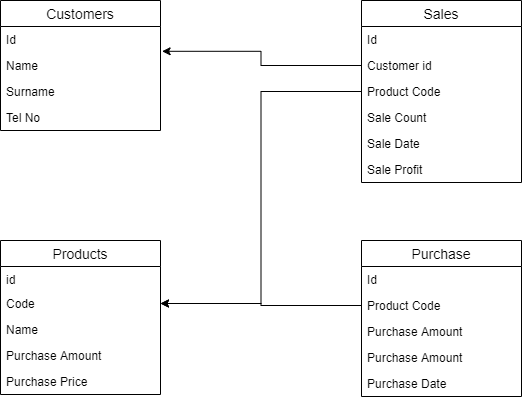

The diagram above was exported from draw.io. Its source (the exported page's mxGraphModel, read from the mxfile embedded in the PNG):
<mxGraphModel dx="1865" dy="531" grid="1" gridSize="10" guides="1" tooltips="1" connect="1" arrows="1" fold="1" page="1" pageScale="1" pageWidth="827" pageHeight="1169" math="0" shadow="0">
  <root>
    <mxCell id="0" />
    <mxCell id="1" parent="0" />
    <mxCell id="ROccpZoSIbCPaizkJOHA-5" value="Products" style="swimlane;fontStyle=0;childLayout=stackLayout;horizontal=1;startSize=26;horizontalStack=0;resizeParent=1;resizeParentMax=0;resizeLast=0;collapsible=1;marginBottom=0;align=center;fontSize=14;" vertex="1" parent="1">
      <mxGeometry x="-161" y="520" width="160" height="154" as="geometry" />
    </mxCell>
    <mxCell id="ROccpZoSIbCPaizkJOHA-6" value="id" style="text;strokeColor=none;fillColor=none;spacingLeft=4;spacingRight=4;overflow=hidden;rotatable=0;points=[[0,0.5],[1,0.5]];portConstraint=eastwest;fontSize=12;" vertex="1" parent="ROccpZoSIbCPaizkJOHA-5">
      <mxGeometry y="26" width="160" height="24" as="geometry" />
    </mxCell>
    <mxCell id="ROccpZoSIbCPaizkJOHA-7" value="Code" style="text;strokeColor=none;fillColor=none;spacingLeft=4;spacingRight=4;overflow=hidden;rotatable=0;points=[[0,0.5],[1,0.5]];portConstraint=eastwest;fontSize=12;" vertex="1" parent="ROccpZoSIbCPaizkJOHA-5">
      <mxGeometry y="50" width="160" height="26" as="geometry" />
    </mxCell>
    <mxCell id="ROccpZoSIbCPaizkJOHA-8" value="Name" style="text;strokeColor=none;fillColor=none;spacingLeft=4;spacingRight=4;overflow=hidden;rotatable=0;points=[[0,0.5],[1,0.5]];portConstraint=eastwest;fontSize=12;" vertex="1" parent="ROccpZoSIbCPaizkJOHA-5">
      <mxGeometry y="76" width="160" height="26" as="geometry" />
    </mxCell>
    <mxCell id="ROccpZoSIbCPaizkJOHA-30" value="Purchase Amount" style="text;strokeColor=none;fillColor=none;spacingLeft=4;spacingRight=4;overflow=hidden;rotatable=0;points=[[0,0.5],[1,0.5]];portConstraint=eastwest;fontSize=12;" vertex="1" parent="ROccpZoSIbCPaizkJOHA-5">
      <mxGeometry y="102" width="160" height="26" as="geometry" />
    </mxCell>
    <mxCell id="ROccpZoSIbCPaizkJOHA-31" value="Purchase Price" style="text;strokeColor=none;fillColor=none;spacingLeft=4;spacingRight=4;overflow=hidden;rotatable=0;points=[[0,0.5],[1,0.5]];portConstraint=eastwest;fontSize=12;" vertex="1" parent="ROccpZoSIbCPaizkJOHA-5">
      <mxGeometry y="128" width="160" height="26" as="geometry" />
    </mxCell>
    <mxCell id="ROccpZoSIbCPaizkJOHA-11" value="Purchase" style="swimlane;fontStyle=0;childLayout=stackLayout;horizontal=1;startSize=26;horizontalStack=0;resizeParent=1;resizeParentMax=0;resizeLast=0;collapsible=1;marginBottom=0;align=center;fontSize=14;" vertex="1" parent="1">
      <mxGeometry x="200" y="520" width="160" height="156" as="geometry" />
    </mxCell>
    <mxCell id="ROccpZoSIbCPaizkJOHA-12" value="Id" style="text;strokeColor=none;fillColor=none;spacingLeft=4;spacingRight=4;overflow=hidden;rotatable=0;points=[[0,0.5],[1,0.5]];portConstraint=eastwest;fontSize=12;" vertex="1" parent="ROccpZoSIbCPaizkJOHA-11">
      <mxGeometry y="26" width="160" height="26" as="geometry" />
    </mxCell>
    <mxCell id="ROccpZoSIbCPaizkJOHA-13" value="Product Code" style="text;strokeColor=none;fillColor=none;spacingLeft=4;spacingRight=4;overflow=hidden;rotatable=0;points=[[0,0.5],[1,0.5]];portConstraint=eastwest;fontSize=12;" vertex="1" parent="ROccpZoSIbCPaizkJOHA-11">
      <mxGeometry y="52" width="160" height="26" as="geometry" />
    </mxCell>
    <mxCell id="ROccpZoSIbCPaizkJOHA-14" value="Purchase Amount" style="text;strokeColor=none;fillColor=none;spacingLeft=4;spacingRight=4;overflow=hidden;rotatable=0;points=[[0,0.5],[1,0.5]];portConstraint=eastwest;fontSize=12;" vertex="1" parent="ROccpZoSIbCPaizkJOHA-11">
      <mxGeometry y="78" width="160" height="26" as="geometry" />
    </mxCell>
    <mxCell id="ROccpZoSIbCPaizkJOHA-36" value="Purchase Amount" style="text;strokeColor=none;fillColor=none;spacingLeft=4;spacingRight=4;overflow=hidden;rotatable=0;points=[[0,0.5],[1,0.5]];portConstraint=eastwest;fontSize=12;" vertex="1" parent="ROccpZoSIbCPaizkJOHA-11">
      <mxGeometry y="104" width="160" height="26" as="geometry" />
    </mxCell>
    <mxCell id="ROccpZoSIbCPaizkJOHA-37" value="Purchase Date" style="text;strokeColor=none;fillColor=none;spacingLeft=4;spacingRight=4;overflow=hidden;rotatable=0;points=[[0,0.5],[1,0.5]];portConstraint=eastwest;fontSize=12;" vertex="1" parent="ROccpZoSIbCPaizkJOHA-11">
      <mxGeometry y="130" width="160" height="26" as="geometry" />
    </mxCell>
    <mxCell id="ROccpZoSIbCPaizkJOHA-18" value="Sales" style="swimlane;fontStyle=0;childLayout=stackLayout;horizontal=1;startSize=26;horizontalStack=0;resizeParent=1;resizeParentMax=0;resizeLast=0;collapsible=1;marginBottom=0;align=center;fontSize=14;" vertex="1" parent="1">
      <mxGeometry x="200" y="280" width="160" height="182" as="geometry" />
    </mxCell>
    <mxCell id="ROccpZoSIbCPaizkJOHA-19" value="Id" style="text;strokeColor=none;fillColor=none;spacingLeft=4;spacingRight=4;overflow=hidden;rotatable=0;points=[[0,0.5],[1,0.5]];portConstraint=eastwest;fontSize=12;" vertex="1" parent="ROccpZoSIbCPaizkJOHA-18">
      <mxGeometry y="26" width="160" height="26" as="geometry" />
    </mxCell>
    <mxCell id="ROccpZoSIbCPaizkJOHA-20" value="Customer id" style="text;strokeColor=none;fillColor=none;spacingLeft=4;spacingRight=4;overflow=hidden;rotatable=0;points=[[0,0.5],[1,0.5]];portConstraint=eastwest;fontSize=12;" vertex="1" parent="ROccpZoSIbCPaizkJOHA-18">
      <mxGeometry y="52" width="160" height="26" as="geometry" />
    </mxCell>
    <mxCell id="ROccpZoSIbCPaizkJOHA-21" value="Product Code" style="text;strokeColor=none;fillColor=none;spacingLeft=4;spacingRight=4;overflow=hidden;rotatable=0;points=[[0,0.5],[1,0.5]];portConstraint=eastwest;fontSize=12;" vertex="1" parent="ROccpZoSIbCPaizkJOHA-18">
      <mxGeometry y="78" width="160" height="26" as="geometry" />
    </mxCell>
    <mxCell id="ROccpZoSIbCPaizkJOHA-23" value="Sale Count" style="text;strokeColor=none;fillColor=none;spacingLeft=4;spacingRight=4;overflow=hidden;rotatable=0;points=[[0,0.5],[1,0.5]];portConstraint=eastwest;fontSize=12;" vertex="1" parent="ROccpZoSIbCPaizkJOHA-18">
      <mxGeometry y="104" width="160" height="26" as="geometry" />
    </mxCell>
    <mxCell id="ROccpZoSIbCPaizkJOHA-24" value="Sale Date" style="text;strokeColor=none;fillColor=none;spacingLeft=4;spacingRight=4;overflow=hidden;rotatable=0;points=[[0,0.5],[1,0.5]];portConstraint=eastwest;fontSize=12;" vertex="1" parent="ROccpZoSIbCPaizkJOHA-18">
      <mxGeometry y="130" width="160" height="26" as="geometry" />
    </mxCell>
    <mxCell id="ROccpZoSIbCPaizkJOHA-25" value="Sale Profit" style="text;strokeColor=none;fillColor=none;spacingLeft=4;spacingRight=4;overflow=hidden;rotatable=0;points=[[0,0.5],[1,0.5]];portConstraint=eastwest;fontSize=12;" vertex="1" parent="ROccpZoSIbCPaizkJOHA-18">
      <mxGeometry y="156" width="160" height="26" as="geometry" />
    </mxCell>
    <mxCell id="ROccpZoSIbCPaizkJOHA-1" value="Customers" style="swimlane;fontStyle=0;childLayout=stackLayout;horizontal=1;startSize=26;horizontalStack=0;resizeParent=1;resizeParentMax=0;resizeLast=0;collapsible=1;marginBottom=0;align=center;fontSize=14;" vertex="1" parent="1">
      <mxGeometry x="-161" y="280" width="160" height="130" as="geometry" />
    </mxCell>
    <mxCell id="ROccpZoSIbCPaizkJOHA-2" value="Id" style="text;strokeColor=none;fillColor=none;spacingLeft=4;spacingRight=4;overflow=hidden;rotatable=0;points=[[0,0.5],[1,0.5]];portConstraint=eastwest;fontSize=12;" vertex="1" parent="ROccpZoSIbCPaizkJOHA-1">
      <mxGeometry y="26" width="160" height="26" as="geometry" />
    </mxCell>
    <mxCell id="ROccpZoSIbCPaizkJOHA-3" value="Name" style="text;strokeColor=none;fillColor=none;spacingLeft=4;spacingRight=4;overflow=hidden;rotatable=0;points=[[0,0.5],[1,0.5]];portConstraint=eastwest;fontSize=12;" vertex="1" parent="ROccpZoSIbCPaizkJOHA-1">
      <mxGeometry y="52" width="160" height="26" as="geometry" />
    </mxCell>
    <mxCell id="ROccpZoSIbCPaizkJOHA-34" value="Surname" style="text;strokeColor=none;fillColor=none;spacingLeft=4;spacingRight=4;overflow=hidden;rotatable=0;points=[[0,0.5],[1,0.5]];portConstraint=eastwest;fontSize=12;" vertex="1" parent="ROccpZoSIbCPaizkJOHA-1">
      <mxGeometry y="78" width="160" height="26" as="geometry" />
    </mxCell>
    <mxCell id="ROccpZoSIbCPaizkJOHA-4" value="Tel No" style="text;strokeColor=none;fillColor=none;spacingLeft=4;spacingRight=4;overflow=hidden;rotatable=0;points=[[0,0.5],[1,0.5]];portConstraint=eastwest;fontSize=12;" vertex="1" parent="ROccpZoSIbCPaizkJOHA-1">
      <mxGeometry y="104" width="160" height="26" as="geometry" />
    </mxCell>
    <mxCell id="ROccpZoSIbCPaizkJOHA-45" style="edgeStyle=orthogonalEdgeStyle;rounded=0;orthogonalLoop=1;jettySize=auto;html=1;entryX=1.01;entryY=0.954;entryDx=0;entryDy=0;entryPerimeter=0;" edge="1" parent="1" source="ROccpZoSIbCPaizkJOHA-20" target="ROccpZoSIbCPaizkJOHA-2">
      <mxGeometry relative="1" as="geometry" />
    </mxCell>
    <mxCell id="ROccpZoSIbCPaizkJOHA-46" style="edgeStyle=orthogonalEdgeStyle;rounded=0;orthogonalLoop=1;jettySize=auto;html=1;entryX=1;entryY=0.5;entryDx=0;entryDy=0;" edge="1" parent="1" source="ROccpZoSIbCPaizkJOHA-21" target="ROccpZoSIbCPaizkJOHA-7">
      <mxGeometry relative="1" as="geometry" />
    </mxCell>
    <mxCell id="ROccpZoSIbCPaizkJOHA-47" style="edgeStyle=orthogonalEdgeStyle;rounded=0;orthogonalLoop=1;jettySize=auto;html=1;entryX=1;entryY=0.5;entryDx=0;entryDy=0;" edge="1" parent="1" source="ROccpZoSIbCPaizkJOHA-13" target="ROccpZoSIbCPaizkJOHA-7">
      <mxGeometry relative="1" as="geometry" />
    </mxCell>
  </root>
</mxGraphModel>